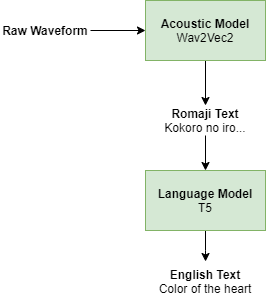

The diagram above was exported from draw.io. Its source (the exported page's mxGraphModel, read from the mxfile embedded in the PNG):
<mxGraphModel dx="362" dy="322" grid="0" gridSize="10" guides="1" tooltips="1" connect="1" arrows="1" fold="1" page="1" pageScale="1" pageWidth="827" pageHeight="1169" background="#ffffff" math="0" shadow="0">
  <root>
    <mxCell id="0" />
    <mxCell id="1" parent="0" />
    <mxCell id="B8FbHAZlsAV4q-0Y9ie5-26" style="edgeStyle=orthogonalEdgeStyle;rounded=0;orthogonalLoop=1;jettySize=auto;html=1;entryX=0.5;entryY=0;entryDx=0;entryDy=0;" parent="1" source="B8FbHAZlsAV4q-0Y9ie5-2" target="B8FbHAZlsAV4q-0Y9ie5-11" edge="1">
      <mxGeometry relative="1" as="geometry" />
    </mxCell>
    <mxCell id="B8FbHAZlsAV4q-0Y9ie5-2" value="&lt;b&gt;Acoustic Model&lt;/b&gt;&lt;br&gt;Wav2Vec2" style="rounded=0;whiteSpace=wrap;html=1;fillColor=#d5e8d4;strokeColor=#82b366;" parent="1" vertex="1">
      <mxGeometry x="360" y="200" width="120" height="60" as="geometry" />
    </mxCell>
    <mxCell id="B8FbHAZlsAV4q-0Y9ie5-27" style="edgeStyle=orthogonalEdgeStyle;rounded=0;orthogonalLoop=1;jettySize=auto;html=1;" parent="1" source="B8FbHAZlsAV4q-0Y9ie5-3" target="B8FbHAZlsAV4q-0Y9ie5-17" edge="1">
      <mxGeometry relative="1" as="geometry" />
    </mxCell>
    <mxCell id="B8FbHAZlsAV4q-0Y9ie5-3" value="&lt;b&gt;Language Model&lt;/b&gt;&lt;br&gt;T5" style="rounded=0;whiteSpace=wrap;html=1;fillColor=#d5e8d4;strokeColor=#82b366;" parent="1" vertex="1">
      <mxGeometry x="360" y="370" width="120" height="60" as="geometry" />
    </mxCell>
    <mxCell id="B8FbHAZlsAV4q-0Y9ie5-21" style="edgeStyle=orthogonalEdgeStyle;rounded=0;orthogonalLoop=1;jettySize=auto;html=1;" parent="1" source="B8FbHAZlsAV4q-0Y9ie5-9" target="B8FbHAZlsAV4q-0Y9ie5-2" edge="1">
      <mxGeometry relative="1" as="geometry" />
    </mxCell>
    <mxCell id="B8FbHAZlsAV4q-0Y9ie5-9" value="&lt;b&gt;Raw Waveform&lt;/b&gt;" style="text;html=1;strokeColor=none;fillColor=none;align=center;verticalAlign=middle;whiteSpace=wrap;rounded=0;" parent="1" vertex="1">
      <mxGeometry x="215" y="213.5" width="90" height="33" as="geometry" />
    </mxCell>
    <mxCell id="HgzwKVSPO9E_PA6URpDa-1" style="edgeStyle=orthogonalEdgeStyle;rounded=0;orthogonalLoop=1;jettySize=auto;html=1;" parent="1" source="B8FbHAZlsAV4q-0Y9ie5-11" target="B8FbHAZlsAV4q-0Y9ie5-3" edge="1">
      <mxGeometry relative="1" as="geometry" />
    </mxCell>
    <mxCell id="B8FbHAZlsAV4q-0Y9ie5-11" value="&lt;b&gt;Romaji Text&lt;/b&gt;&lt;br&gt;Kokoro no iro..." style="text;html=1;strokeColor=none;fillColor=none;align=center;verticalAlign=middle;whiteSpace=wrap;rounded=0;" parent="1" vertex="1">
      <mxGeometry x="375" y="305" width="90" height="30" as="geometry" />
    </mxCell>
    <mxCell id="B8FbHAZlsAV4q-0Y9ie5-17" value="&lt;b&gt;English Text&lt;/b&gt;&lt;br&gt;&lt;span class=&quot;VIiyi&quot; lang=&quot;en&quot;&gt;Color of the heart&lt;/span&gt;" style="text;html=1;strokeColor=none;fillColor=none;align=center;verticalAlign=middle;whiteSpace=wrap;rounded=0;" parent="1" vertex="1">
      <mxGeometry x="361.25" y="461" width="117.5" height="40" as="geometry" />
    </mxCell>
  </root>
</mxGraphModel>